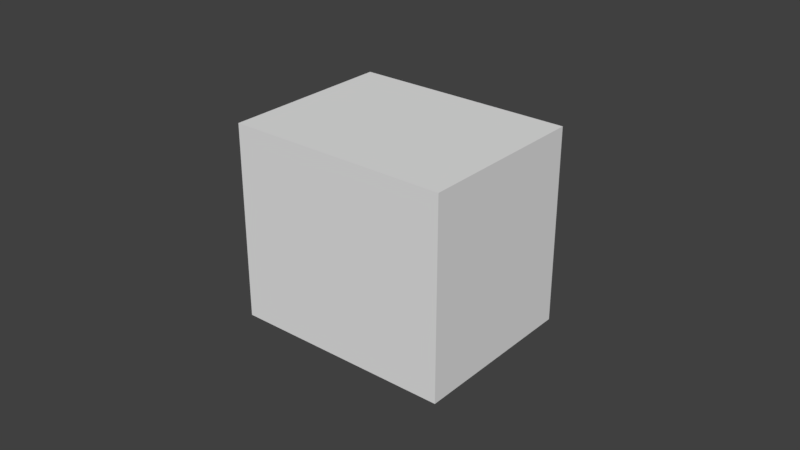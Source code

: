 # Source: Shot_Tria.blend  (saved by Blender 2.79.0; exported with 4.5.12 LTS)
import bpy
from mathutils import Matrix  # noqa: F401  (used for matrix-valued properties, if any)

bpy.ops.wm.read_factory_settings(use_empty=True)
scene = bpy.context.scene
scene.name = 'Scene'

# ---- collections
col_collection_1 = bpy.data.collections.new('Collection 1'); scene.collection.children.link(col_collection_1)

# ---- materials (node trees are filled in below, after node groups)
mat_material = bpy.data.materials.new('Material')
mat_material.alpha_threshold = 0.0
mat_material.use_transparent_shadow = False
mat_material.roughness = 0.5
mat_material.line_color = (0.0, 0.0, 0.0, 1.0)

# ---- material node trees

# ---- world
world_world = bpy.data.worlds.new('World'); scene.world = world_world
world_world.color = (0.05088, 0.05088, 0.05088)
world_world.use_sun_shadow = False
world_world.sun_shadow_jitter_overblur = 0.0
world_world.cycles.sampling_method = 'MANUAL'

# ---- meshes
me_shot = bpy.data.meshes.new('Shot')
me_shot.from_pydata([(-0.1832, 0.4088, 0.2368), (-0.1832, 0.3527, 0.2368), (-0.2544, 0.3527, 0.2368), (-0.2544, 0.4088, 0.2368), (-0.1832, 0.4088, 0.2998), (-0.1832, 0.3527, 0.2998), (-0.2544, 0.3527, 0.2998), (-0.2544, 0.4088, 0.2998)], [], [(1, 3, 0), (7, 5, 4), (4, 1, 0), (5, 2, 1), (2, 7, 3), (0, 7, 4), (1, 2, 3), (7, 6, 5), (4, 5, 1), (5, 6, 2), (2, 6, 7), (0, 3, 7)])
me_shot.materials.append(mat_material)
me_shot.use_remesh_preserve_volume = False
me_shot.use_remesh_preserve_attributes = False
me_shot.use_mirror_vertex_groups = False
me_shot.update()

# ---- objects
ob_shot = bpy.data.objects.new('Shot', me_shot)

# ---- transforms, parenting, visibility, modifiers, constraints
ob_shot.location = (0.0, 0.0, 0.0)
ob_shot.lock_rotations_4d = False
ob_shot.empty_display_type = 'ARROWS'
ob_shot.lineart.crease_threshold = 0.0

# ---- collection membership
col_collection_1.objects.link(ob_shot)

# ---- scene / render settings (as saved in the file)
scene.frame_start = 1; scene.frame_end = 250; scene.frame_set(1)
scene.render.engine = 'BLENDER_EEVEE_NEXT'
scene.render.resolution_percentage = 50
scene.render.dither_intensity = 0.0
scene.cycles.use_denoising = False
scene.cycles.samples = 128
scene.cycles.sampling_pattern = 'TABULATED_SOBOL'
scene.cycles.use_adaptive_sampling = False
scene.cycles.use_light_tree = False
scene.cycles.blur_glossy = 0.0
scene.cycles.sample_clamp_indirect = 0.0
scene.view_settings.view_transform = 'Standard'
bpy.context.view_layer.update()

# ---- added for rendering (the .blend has no active camera and no usable light): camera, sun
cam_auto = bpy.data.cameras.new('AutoCamera')
cam_auto.lens = 50.0
cam_auto.sensor_width = 36.0
cam_auto.clip_end = 1000.0
ob_auto_camera = bpy.data.objects.new('AutoCamera', cam_auto)
scene.collection.objects.link(ob_auto_camera)
ob_auto_camera.location = (-0.0337555, 0.158693, 0.416353)
ob_auto_camera.rotation_euler = (1.09748, -7.21219e-08, 0.694738)
scene.camera = ob_auto_camera
light_auto_sun = bpy.data.lights.new('AutoSun', 'SUN')
light_auto_sun.energy = 3.0
light_auto_sun.angle = 0.0523599
ob_auto_sun = bpy.data.objects.new('AutoSun', light_auto_sun)
scene.collection.objects.link(ob_auto_sun)
ob_auto_sun.rotation_euler = (0.872665, 0.174533, 0.523599)
bpy.context.view_layer.update()
